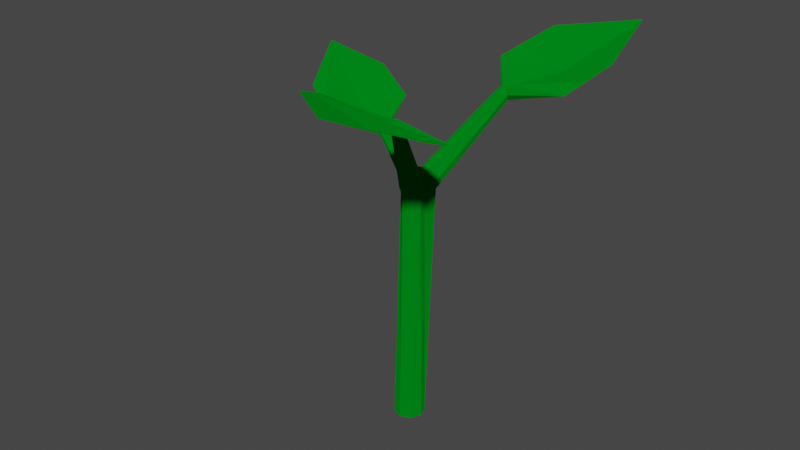 # Source: eggplant1.blend  (saved by Blender 2.81.16; exported with 4.5.12 LTS)
import bpy
from mathutils import Matrix  # noqa: F401  (used for matrix-valued properties, if any)

bpy.ops.wm.read_factory_settings(use_empty=True)
scene = bpy.context.scene
scene.name = 'Scene'

# ---- collections
col_collection = bpy.data.collections.new('Collection'); scene.collection.children.link(col_collection)

# ---- materials (node trees are filled in below, after node groups)
mat_material = bpy.data.materials.new('Material')
mat_material.alpha_threshold = 0.0
mat_material.use_transparent_shadow = False
mat_material.line_color = (0.0, 0.0, 0.0, 1.0)

# ---- material node trees
mat_material.use_nodes = True; mat_material.node_tree.nodes.clear()
_N = mat_material.node_tree.nodes; _L = mat_material.node_tree.links
n0 = _N.new('ShaderNodeOutputMaterial'); n0.name = 'Material Output'; n0.location = (300, 300)
n1 = _N.new('ShaderNodeBsdfDiffuse'); n1.name = 'Diffuse BSDF'; n1.location = (10, 300)
n1.inputs[0].default_value = (0.0, 0.214, 0.009364, 1.0)
n1.inputs[1].default_value = 0.4
_L.new(n1.outputs[0], n0.inputs[0])
n0.is_active_output = True

# ---- world
world_world = bpy.data.worlds.new('World'); scene.world = world_world
world_world.use_nodes = True; world_world.node_tree.nodes.clear()
_N = world_world.node_tree.nodes; _L = world_world.node_tree.links
n0 = _N.new('ShaderNodeOutputWorld'); n0.name = 'World Output'; n0.location = (300, 300)
n1 = _N.new('ShaderNodeBackground'); n1.name = 'Background'; n1.location = (10, 300)
n1.inputs[0].default_value = (0.05088, 0.05088, 0.05088, 1.0)
_L.new(n1.outputs[0], n0.inputs[0])
n0.is_active_output = True
world_world.color = (0.05088, 0.05088, 0.05088)
world_world.use_sun_shadow = False
world_world.sun_shadow_jitter_overblur = 0.0

# ---- meshes
me_circle_001 = bpy.data.meshes.new('Circle.001')
me_circle_001.from_pydata([(4.135e-09, 0.7693, 0.0), (-0.544, 0.544, 0.0), (-0.7693, -3.191e-08, 0.0), (-0.544, -0.544, 0.0), (7.139e-08, -0.7693, 0.0), (0.544, -0.544, 0.0), (0.7693, 1.089e-08, 0.0), (0.544, 0.544, 0.0), (0.2333, 0.9945, 12.41), (-0.3098, 0.5318, 12.56), (-0.5269, -0.01507, 12.62), (-0.2259, -0.4235, 12.29), (0.2138, -0.8325, 12.29), (0.8929, -0.3836, 12.5), (0.785, 0.04349, 12.31), (0.9137, 0.7126, 12.41), (0.2234, 0.5043, 13.37), (0.1593, 0.2871, 13.46), (0.06022, 0.03759, 13.49), (0.02734, -0.2326, 13.46), (0.2418, -0.2811, 13.41), (0.6927, -0.1653, 13.41), (0.6912, 0.07664, 13.38), (0.6448, 0.3517, 13.35), (0.5735, 0.8536, 12.35), (0.4387, 0.4339, 13.47), (0.09192, 1.032, 12.94), (1.021, 0.6444, 12.93), (1.658, 4.703, 15.84), (-0.4336, 0.2584, 12.54), (0.1167, 0.1623, 13.5), (-0.4248, -0.127, 13.04), (-0.1657, 0.6266, 13.02), (-2.343, 0.9175, 14.18), (0.5259, -0.7109, 12.24), (0.3807, -0.2199, 13.43), (0.9598, -0.4489, 12.84), (0.01248, -0.8416, 12.82), (-2.426, 0.7101, 14.21), (-2.241, 0.9175, 14.53), (-2.323, 0.7101, 14.55), (-2.39, 0.8138, 14.17), (-2.276, 0.8138, 14.56), (-2.398, 0.6507, 14.39), (-2.268, 0.9769, 14.35), (1.306, -2.79, 16.66), (1.61, -2.642, 16.67), (1.22, -2.817, 16.98), (1.524, -2.669, 16.99), (1.46, -2.719, 16.64), (1.37, -2.74, 17.01), (1.664, -2.639, 16.86), (1.197, -2.866, 16.85), (2.066, 4.487, 15.87), (1.571, 4.625, 16.47), (1.979, 4.409, 16.5), (1.867, 4.6, 15.82), (1.77, 4.512, 16.53), (1.493, 4.729, 16.15), (2.144, 4.383, 16.2), (0.115, 6.663, 17.08), (4.733, 5.051, 16.56), (1.363, 9.291, 18.2), (5.66, 7.499, 17.6), (2.06, 5.069, 16.5), (5.087, 11.17, 18.77), (0.671, 7.834, 17.58), (5.146, 6.142, 17.02), (3.17, 7.544, 16.77), (-4.394, -0.3944, 14.65), (-2.871, 3.157, 15.36), (-6.454, 0.4316, 15.79), (-4.8, 3.749, 16.36), (-2.726, 1.022, 14.53), (-7.78, 3.235, 17.08), (-5.312, -0.02629, 15.16), (-3.73, 3.421, 15.8), (-4.93, 2.083, 14.87), (4.568, -3.083, 16.79), (-0.6027, -5.01, 18.31), (5.887, -6.155, 18.21), (0.8155, -7.705, 19.53), (1.608, -3.26, 17.01), (4.403, -10.41, 20.13), (5.156, -4.452, 17.42), (0.02928, -6.211, 18.86), (2.676, -5.89, 17.86)], [], [(7, 6, 14, 15), (5, 4, 12, 34, 13), (3, 2, 10, 11), (1, 0, 8, 9), (0, 7, 15, 24, 8), (6, 5, 13, 14), (4, 3, 11, 12), (2, 1, 9, 29, 10), (11, 10, 31, 18, 19), (9, 8, 26, 16, 17, 32), (24, 15, 53, 56), (14, 13, 36, 21, 22), (12, 11, 19, 20, 37), (9, 32, 44, 33), (15, 14, 22, 23, 27), (26, 8, 28, 58), (15, 27, 59, 53), (16, 25, 57, 54), (10, 29, 41, 38), (31, 10, 38, 43), (18, 31, 43, 40), (29, 9, 33, 41), (32, 17, 39, 44), (18, 30, 42, 40), (30, 17, 39, 42), (35, 20, 47, 50), (12, 37, 52, 45), (37, 20, 47, 52), (21, 36, 51, 48), (21, 35, 50, 48), (36, 13, 46, 51), (13, 34, 49, 46), (34, 12, 45, 49), (25, 23, 55, 57), (8, 24, 56, 28), (27, 23, 55, 59), (16, 26, 58, 54), (17, 16, 25, 23, 22, 21, 35, 20, 19, 18, 30), (68, 67, 63, 65), (66, 68, 65, 62), (58, 60, 64, 57, 54), (59, 55, 57, 64, 61), (64, 56, 53, 59, 61), (58, 28, 56, 64, 60), (60, 64, 68, 66), (64, 61, 67, 68), (77, 76, 72, 74), (75, 77, 74, 71), (69, 73, 77, 75), (73, 70, 76, 77), (43, 69, 73, 42, 40), (43, 38, 41, 73, 69), (42, 39, 44, 70, 73), (44, 70, 73, 41, 33), (86, 85, 81, 83), (84, 86, 83, 80), (78, 82, 86, 84), (82, 79, 85, 86), (51, 78, 82, 50, 48), (51, 46, 49, 82, 78), (50, 47, 52, 79, 82), (82, 49, 45, 52, 79)])
_uv = me_circle_001.uv_layers.new(name='UVMap')
_uv.uv.foreach_set('vector', [0.0, 0.0, 0.0, 0.0, 0.0, 0.0, 0.0, 0.0, 0.0, 0.0, 0.0, 0.0, 0.0, 0.0, 0.0, 0.0, 0.0, 0.0, 0.0, 0.0, 0.0, 0.0, 0.0, 0.0, 0.0, 0.0, 0.0, 0.0, 0.0, 0.0, 0.0, 0.0, 0.0, 0.0, 0.0, 0.0, 0.0, 0.0, 0.0, 0.0, 0.0, 0.0, 0.0, 0.0, 0.0, 0.0, 0.0, 0.0, 0.0, 0.0, 0.0, 0.0, 0.0, 0.0, 0.0, 0.0, 0.0, 0.0, 0.0, 0.0, 0.0, 0.0, 0.0, 0.0, 0.0, 0.0, 0.0, 0.0, 0.0, 0.0, 0.0, 0.0, 0.0, 0.0, 0.0, 0.0, 0.0, 0.0, 0.0, 0.0, 0.0, 0.0, 0.0, 0.0, 0.0, 0.0, 0.0, 0.0, 0.0, 0.0, 0.0, 0.0, 0.0, 0.0, 0.0, 0.0, 0.0, 0.0, 0.0, 0.0, 0.0, 0.0, 0.0, 0.0, 0.0, 0.0, 0.0, 0.0, 0.0, 0.0, 0.0, 0.0, 0.0, 0.0, 0.0, 0.0, 0.0, 0.0, 0.0, 0.0, 0.0, 0.0, 0.0, 0.0, 0.0, 0.0, 0.0, 0.0, 0.0, 0.0, 0.0, 0.0, 0.0, 0.0, 0.0, 0.0, 0.0, 0.0, 0.0, 0.0, 0.0, 0.0, 0.0, 0.0, 0.0, 0.0, 0.0, 0.0, 0.0, 0.0, 0.0, 0.0, 0.0, 0.0, 0.0, 0.0, 0.0, 0.0, 0.0, 0.0, 0.0, 0.0, 0.0, 0.0, 0.0, 0.0, 0.0, 0.0, 0.0, 0.0, 0.0, 0.0, 0.0, 0.0, 0.0, 0.0, 0.0, 0.0, 0.0, 0.0, 0.0, 0.0, 0.0, 0.0, 0.0, 0.0, 0.0, 0.0, 0.0, 0.0, 0.0, 0.0, 0.0, 0.0, 0.0, 0.0, 0.0, 0.0, 0.0, 0.0, 0.0, 0.0, 0.0, 0.0, 0.0, 0.0, 0.0, 0.0, 0.0, 0.0, 0.0, 0.0, 0.0, 0.0, 0.0, 0.0, 0.0, 0.0, 0.0, 0.0, 0.0, 0.0, 0.0, 0.0, 0.0, 0.0, 0.0, 0.0, 0.0, 0.0, 0.0, 0.0, 0.0, 0.0, 0.0, 0.0, 0.0, 0.0, 0.0, 0.0, 0.0, 0.0, 0.0, 0.0, 0.0, 0.0, 0.0, 0.0, 0.0, 0.0, 0.0, 0.0, 0.0, 0.0, 0.0, 0.0, 0.0, 0.0, 0.0, 0.0, 0.0, 0.0, 0.0, 0.0, 0.0, 0.0, 0.0, 0.0, 0.0, 0.0, 0.0, 0.0, 0.0, 0.0, 0.0, 0.0, 0.0, 0.0, 0.0, 0.0, 0.0, 0.0, 0.0, 0.0, 0.0, 0.0, 0.0, 0.0, 0.0, 0.0, 0.0, 0.0, 0.0, 0.0, 0.0, 0.0, 0.0, 0.0, 0.0, 0.0, 0.0, 0.0, 0.0, 0.0, 0.0, 0.0, 0.0, 0.0, 0.0, 0.0, 0.0, 0.0, 0.0, 0.0, 0.0, 0.0, 0.0, 0.0, 0.0, 0.0, 0.0, 0.0, 0.0, 0.0, 0.0, 0.0, 0.0, 0.0, 0.0, 0.0, 0.0, 0.0, 0.0, 0.0, 0.0, 0.0, 0.5, 0.4456, 1.0, 0.4456, 1.0, 1.0, 0.5, 1.0, 0.0, 0.4456, 0.5, 0.4456, 0.5, 1.0, 0.0, 1.0, 0.0, 0.0, 0.0, 0.0, 0.5, 0.0, 0.0, 0.0, 0.0, 0.0, 0.0, 0.0, 0.0, 0.0, 0.0, 0.0, 0.5, 0.0, 1.0, 0.0, 0.0, 0.0, 0.0, 0.0, 0.0, 0.0, 0.0, 0.0, 0.0, 0.0, 0.0, 0.0, 0.0, 0.0, 0.0, 0.0, 0.0, 0.0, 0.0, 0.0, 0.0, 0.0, 0.5, 0.0, 0.5, 0.4456, 0.0, 0.4456, 0.5, 0.0, 1.0, 0.0, 1.0, 0.4456, 0.5, 0.4456, 0.5, 0.4456, 1.0, 0.4456, 1.0, 1.0, 0.5, 1.0, 0.0, 0.4456, 0.5, 0.4456, 0.5, 1.0, 0.0, 1.0, 0.0, 0.0, 0.5, 0.0, 0.5, 0.4456, 0.0, 0.4456, 0.5, 0.0, 1.0, 0.0, 1.0, 0.4456, 0.5, 0.4456, 0.0, 0.0, 0.0, 0.0, 0.5, 0.0, 0.0, 0.0, 0.0, 0.0, 0.0, 0.0, 0.0, 0.0, 0.0, 0.0, 0.0, 0.0, 0.0, 0.0, 0.0, 0.0, 0.0, 0.0, 0.0, 0.0, 1.0, 0.0, 0.5, 0.0, 0.0, 0.0, 0.0, 0.0, 0.0, 0.0, 0.0, 0.0, 0.0, 0.0, 0.5, 0.4456, 1.0, 0.4456, 1.0, 1.0, 0.5, 1.0, 0.0, 0.4456, 0.5, 0.4456, 0.5, 1.0, 0.0, 1.0, 0.0, 0.0, 0.5, 0.0, 0.5, 0.4456, 0.0, 0.4456, 0.5, 0.0, 1.0, 0.0, 1.0, 0.4456, 0.5, 0.4456, 0.0, 0.0, 0.0, 0.0, 0.5, 0.0, 0.0, 0.0, 0.0, 0.0, 0.0, 0.0, 0.0, 0.0, 0.0, 0.0, 0.0, 0.0, 0.0, 0.0, 0.0, 0.0, 0.0, 0.0, 0.0, 0.0, 1.0, 0.0, 0.5, 0.0, 0.0, 0.0, 0.0, 0.0, 0.0, 0.0, 0.0, 0.0, 0.0, 0.0])
me_circle_001.materials.append(mat_material)
me_circle_001.use_remesh_fix_poles = True
me_circle_001.use_remesh_preserve_attributes = False
me_circle_001.use_mirror_vertex_groups = False
me_circle_001.update()

# ---- objects
ob_eggplant1 = bpy.data.objects.new('eggplant1', me_circle_001)

# ---- transforms, parenting, visibility, modifiers, constraints
ob_eggplant1.location = (0.0, 0.0, 0.0)
ob_eggplant1.scale = (0.5, 0.5, 0.5)
ob_eggplant1.lineart.crease_threshold = 0.0

# ---- collection membership
col_collection.objects.link(ob_eggplant1)

# ---- scene / render settings (as saved in the file)
scene.frame_start = 1; scene.frame_end = 250; scene.frame_set(1)
scene.render.engine = 'BLENDER_EEVEE_NEXT'
scene.cycles.use_denoising = False
scene.cycles.samples = 128
scene.cycles.sampling_pattern = 'TABULATED_SOBOL'
scene.cycles.use_adaptive_sampling = False
scene.cycles.use_light_tree = False
scene.view_settings.view_transform = 'Filmic'
bpy.context.view_layer.update()

# ---- added for rendering (the .blend has no active camera and no usable light): camera, sun
cam_auto = bpy.data.cameras.new('AutoCamera')
cam_auto.lens = 50.0
cam_auto.sensor_width = 36.0
cam_auto.clip_end = 1000.0
ob_auto_camera = bpy.data.objects.new('AutoCamera', cam_auto)
scene.collection.objects.link(ob_auto_camera)
ob_auto_camera.location = (14.5712, -17.864, 17.0668)
ob_auto_camera.rotation_euler = (1.09748, -7.21219e-08, 0.694738)
scene.camera = ob_auto_camera
light_auto_sun = bpy.data.lights.new('AutoSun', 'SUN')
light_auto_sun.energy = 3.0
light_auto_sun.angle = 0.0523599
ob_auto_sun = bpy.data.objects.new('AutoSun', light_auto_sun)
scene.collection.objects.link(ob_auto_sun)
ob_auto_sun.rotation_euler = (0.872665, 0.174533, 0.523599)
bpy.context.view_layer.update()
